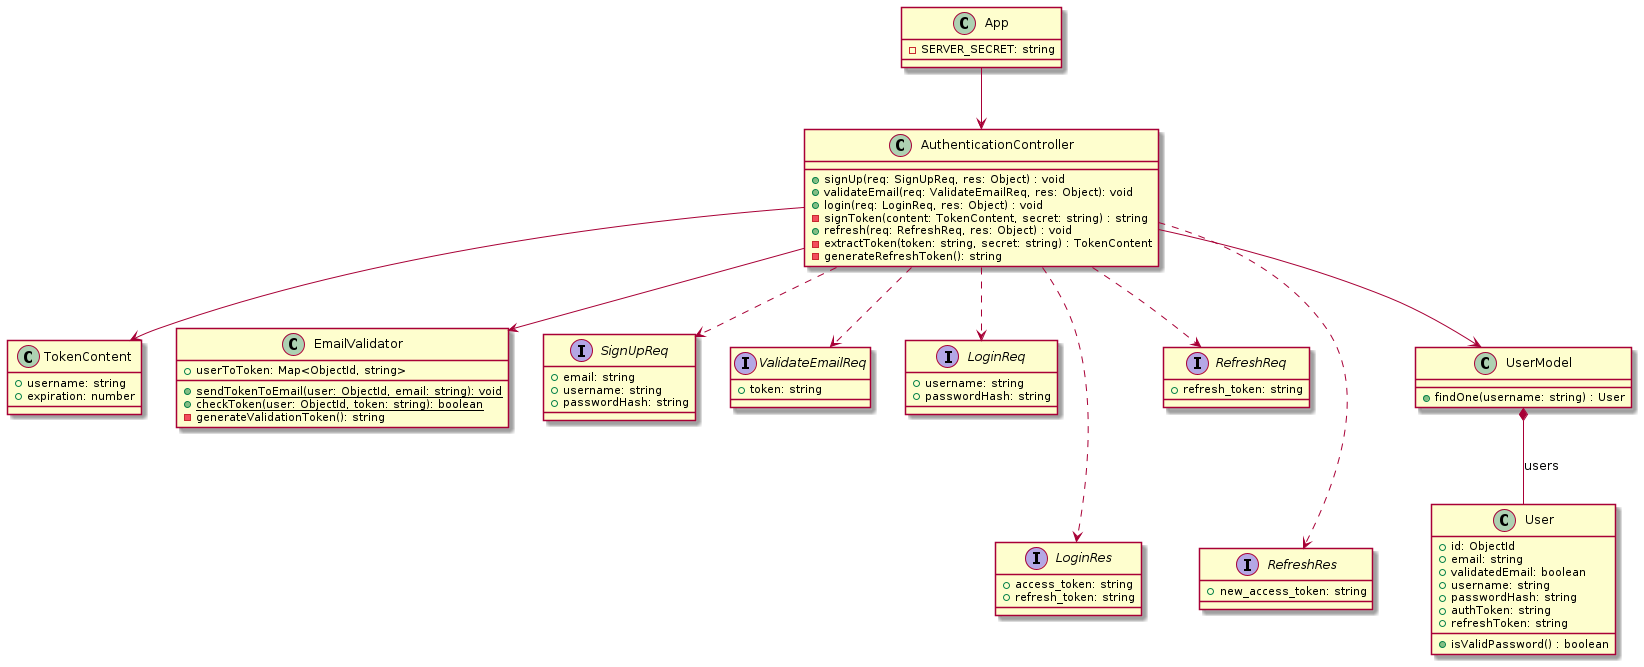

The diagram above was rendered by PlantUML. Its source (embedded in the PNG):
@startuml Authentication Class Diagram

class App {
    -SERVER_SECRET: string
}

class TokenContent {
    +username: string
    +expiration: number
}

class AuthenticationController {
    +signUp(req: SignUpReq, res: Object) : void
    +validateEmail(req: ValidateEmailReq, res: Object): void
    +login(req: LoginReq, res: Object) : void
    -signToken(content: TokenContent, secret: string) : string
    +refresh(req: RefreshReq, res: Object) : void
    -extractToken(token: string, secret: string) : TokenContent
    -generateRefreshToken(): string
}

AuthenticationController --> TokenContent
AuthenticationController --> EmailValidator

interface SignUpReq {
    +email: string
    +username: string
    +passwordHash: string
}

interface ValidateEmailReq {
    +token: string
}

interface LoginReq {
    +username: string
    +passwordHash: string
}
interface LoginRes {
    +access_token: string
    +refresh_token: string
}
LoginReq -[hidden]-> LoginRes

interface RefreshReq {
    +refresh_token: string
}
interface RefreshRes {
    +new_access_token: string
}
RefreshReq -[hidden]-> RefreshRes

AuthenticationController ..> SignUpReq
AuthenticationController ..> LoginReq
AuthenticationController ..> LoginRes
AuthenticationController ..> RefreshReq
AuthenticationController ..> RefreshRes
AuthenticationController ..> ValidateEmailReq

App --> AuthenticationController

class UserModel {
    +findOne(username: string) : User
}

AuthenticationController --> UserModel

class User {
    +id: ObjectId
    +email: string
    +validatedEmail: boolean
    +username: string
    +passwordHash: string
    +authToken: string
    +refreshToken: string
    +isValidPassword() : boolean
}

class EmailValidator {
    +userToToken: Map<ObjectId, string>
    +{static} sendTokenToEmail(user: ObjectId, email: string): void
    +{static} checkToken(user: ObjectId, token: string): boolean
    -generateValidationToken(): string
}

UserModel *-- User : users

@enduml